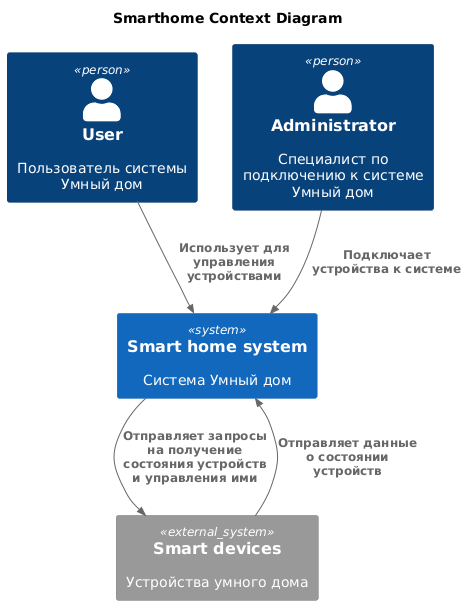

The diagram above was rendered by PlantUML. Its source (embedded in the PNG):
@startuml
title Smarthome Context Diagram

!includeurl https://raw.githubusercontent.com/RicardoNiepel/C4-PlantUML/master/C4_Component.puml

top to bottom direction

Person(user, "User", "Пользователь системы Умный дом")
Person(admin, "Administrator", "Специалист по подключению к системе Умный дом")
System(SmartHomeSystem, "Smart home system", "Система Умный дом")
System_Ext(SmartDevices, "Smart devices", "Устройства умного дома")
Rel(user, SmartHomeSystem, "Использует для управления устройствами")
Rel(admin,SmartHomeSystem,"Подключает устройства к системе")
Rel(SmartHomeSystem, SmartDevices, "Отправляет запросы на получение состояния устройств и управления ими")
Rel(SmartDevices, SmartHomeSystem, "Отправляет данные о состоянии устройств")

@enduml